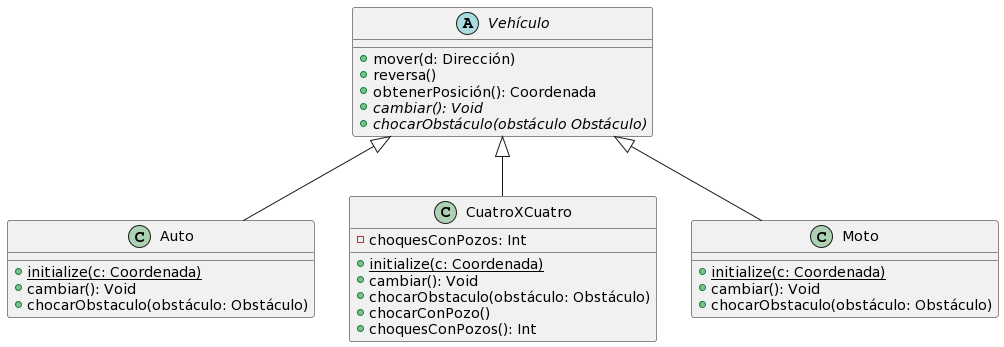

The diagram above was rendered by PlantUML. Its source (embedded in the PNG):
@startuml
abstract Vehículo{
+mover(d: Dirección)
+reversa()
+obtenerPosición(): Coordenada
+{abstract} cambiar(): Void
+{abstract} chocarObstáculo(obstáculo Obstáculo)
}

class Auto{
+{static}initialize(c: Coordenada)
+cambiar(): Void
+chocarObstaculo(obstáculo: Obstáculo)
}

class CuatroXCuatro{
-choquesConPozos: Int
+{static}initialize(c: Coordenada)
+cambiar(): Void
+chocarObstaculo(obstáculo: Obstáculo)
+chocarConPozo()
+choquesConPozos(): Int
}

class Moto{
+{static}initialize(c: Coordenada)
+cambiar(): Void
+chocarObstaculo(obstáculo: Obstáculo)

}

Vehículo <|-- Auto
Vehículo <|-- CuatroXCuatro
Vehículo <|-- Moto
@enduml